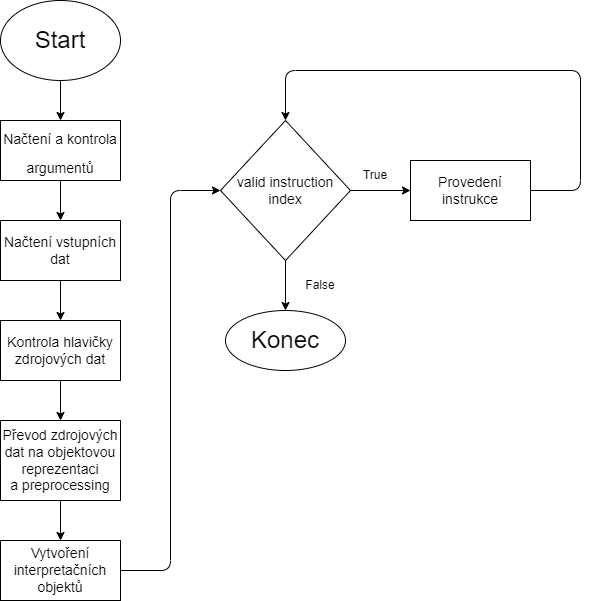

The diagram above was exported from draw.io. Its source (the exported page's mxGraphModel, read from the mxfile embedded in the PNG):
<mxGraphModel dx="693" dy="1150" grid="1" gridSize="10" guides="1" tooltips="1" connect="1" arrows="1" fold="1" page="1" pageScale="1" pageWidth="827" pageHeight="1169" math="0" shadow="0">
  <root>
    <mxCell id="0" />
    <mxCell id="1" parent="0" />
    <mxCell id="18" value="" style="edgeStyle=none;html=1;fontSize=14;" parent="1" source="2" target="3" edge="1">
      <mxGeometry relative="1" as="geometry" />
    </mxCell>
    <mxCell id="2" value="&lt;font style=&quot;font-size: 24px&quot;&gt;Start&lt;/font&gt;" style="ellipse;whiteSpace=wrap;html=1;" parent="1" vertex="1">
      <mxGeometry x="30" y="30" width="120" height="80" as="geometry" />
    </mxCell>
    <mxCell id="17" value="" style="edgeStyle=none;html=1;fontSize=14;" parent="1" source="3" target="4" edge="1">
      <mxGeometry relative="1" as="geometry" />
    </mxCell>
    <mxCell id="3" value="&lt;span style=&quot;font-size: 14px&quot;&gt;Načtení a kontrola argumentů&lt;/span&gt;" style="rounded=0;whiteSpace=wrap;html=1;fontSize=24;" parent="1" vertex="1">
      <mxGeometry x="30" y="150" width="120" height="60" as="geometry" />
    </mxCell>
    <mxCell id="16" value="" style="edgeStyle=none;html=1;fontSize=14;" parent="1" source="4" target="5" edge="1">
      <mxGeometry relative="1" as="geometry" />
    </mxCell>
    <mxCell id="4" value="Načtení vstupních dat" style="rounded=0;whiteSpace=wrap;html=1;fontSize=14;" parent="1" vertex="1">
      <mxGeometry x="30" y="250" width="120" height="60" as="geometry" />
    </mxCell>
    <mxCell id="15" value="" style="edgeStyle=none;html=1;fontSize=14;" parent="1" source="5" target="6" edge="1">
      <mxGeometry relative="1" as="geometry" />
    </mxCell>
    <mxCell id="5" value="Kontrola hlavičky zdrojových dat" style="rounded=0;whiteSpace=wrap;html=1;fontSize=14;" parent="1" vertex="1">
      <mxGeometry x="30" y="350" width="120" height="60" as="geometry" />
    </mxCell>
    <mxCell id="14" value="" style="edgeStyle=none;html=1;fontSize=14;" parent="1" source="6" target="8" edge="1">
      <mxGeometry relative="1" as="geometry" />
    </mxCell>
    <mxCell id="6" value="Převod zdrojových dat na objektovou reprezentaci&lt;br&gt;a preprocessing" style="rounded=0;whiteSpace=wrap;html=1;fontSize=14;" parent="1" vertex="1">
      <mxGeometry x="30" y="450" width="120" height="80" as="geometry" />
    </mxCell>
    <mxCell id="13" style="edgeStyle=none;html=1;exitX=1;exitY=0.5;exitDx=0;exitDy=0;entryX=0;entryY=0.5;entryDx=0;entryDy=0;fontSize=14;" parent="1" source="8" target="9" edge="1">
      <mxGeometry relative="1" as="geometry">
        <Array as="points">
          <mxPoint x="200" y="600" />
          <mxPoint x="200" y="220" />
        </Array>
      </mxGeometry>
    </mxCell>
    <mxCell id="8" value="Vytvoření interpretačních objektů" style="rounded=0;whiteSpace=wrap;html=1;fontSize=14;" parent="1" vertex="1">
      <mxGeometry x="30" y="570" width="120" height="60" as="geometry" />
    </mxCell>
    <mxCell id="12" style="edgeStyle=none;html=1;exitX=1;exitY=0.5;exitDx=0;exitDy=0;entryX=0;entryY=0.5;entryDx=0;entryDy=0;fontSize=14;" parent="1" source="9" target="10" edge="1">
      <mxGeometry relative="1" as="geometry" />
    </mxCell>
    <mxCell id="20" value="" style="edgeStyle=none;html=1;fontSize=14;" parent="1" source="9" target="19" edge="1">
      <mxGeometry relative="1" as="geometry" />
    </mxCell>
    <mxCell id="9" value="valid instruction index" style="rhombus;whiteSpace=wrap;html=1;fontSize=14;" parent="1" vertex="1">
      <mxGeometry x="250" y="150" width="130" height="140" as="geometry" />
    </mxCell>
    <mxCell id="11" style="edgeStyle=none;html=1;exitX=1;exitY=0.5;exitDx=0;exitDy=0;entryX=0.5;entryY=0;entryDx=0;entryDy=0;fontSize=14;" parent="1" source="10" target="9" edge="1">
      <mxGeometry relative="1" as="geometry">
        <Array as="points">
          <mxPoint x="610" y="220" />
          <mxPoint x="610" y="100" />
          <mxPoint x="315" y="100" />
        </Array>
      </mxGeometry>
    </mxCell>
    <mxCell id="10" value="Provedení instrukce" style="rounded=0;whiteSpace=wrap;html=1;fontSize=14;" parent="1" vertex="1">
      <mxGeometry x="440" y="190" width="120" height="60" as="geometry" />
    </mxCell>
    <mxCell id="19" value="&lt;font style=&quot;font-size: 24px&quot;&gt;Konec&lt;/font&gt;" style="ellipse;whiteSpace=wrap;html=1;fontSize=14;" parent="1" vertex="1">
      <mxGeometry x="255" y="340" width="120" height="60" as="geometry" />
    </mxCell>
    <mxCell id="21" value="False" style="text;html=1;strokeColor=none;fillColor=none;align=center;verticalAlign=middle;whiteSpace=wrap;rounded=0;" vertex="1" parent="1">
      <mxGeometry x="320" y="300" width="60" height="30" as="geometry" />
    </mxCell>
    <mxCell id="22" value="True" style="text;html=1;strokeColor=none;fillColor=none;align=center;verticalAlign=middle;whiteSpace=wrap;rounded=0;" vertex="1" parent="1">
      <mxGeometry x="375" y="190" width="60" height="30" as="geometry" />
    </mxCell>
  </root>
</mxGraphModel>